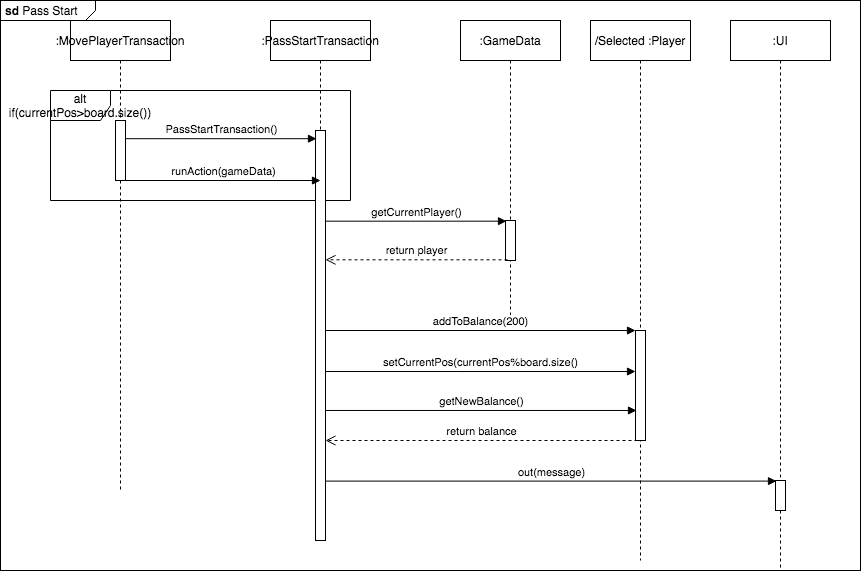

The diagram above was exported from draw.io. Its source (the exported page's mxGraphModel, read from the mxfile embedded in the PNG):
<mxGraphModel dx="786" dy="625" grid="1" gridSize="10" guides="1" tooltips="1" connect="1" arrows="1" fold="1" page="1" pageScale="1" pageWidth="850" pageHeight="1100" math="0" shadow="0">
  <root>
    <mxCell id="0" />
    <mxCell id="1" parent="0" />
    <mxCell id="ZUu2HCeIblPyr1zpGJFR-24" value="&lt;p style=&quot;margin: 0px ; margin-top: 4px ; margin-left: 5px ; text-align: left&quot;&gt;&lt;b&gt;sd&lt;/b&gt;&amp;nbsp;Pass Start&lt;/p&gt;" style="html=1;shape=mxgraph.sysml.package;overflow=fill;labelX=95;align=left;spacingLeft=5;verticalAlign=top;spacingTop=-3;" parent="1" vertex="1">
      <mxGeometry width="860" height="570" as="geometry" />
    </mxCell>
    <mxCell id="ZUu2HCeIblPyr1zpGJFR-2" value=":MovePlayerTransaction" style="shape=umlLifeline;perimeter=lifelinePerimeter;whiteSpace=wrap;html=1;container=1;collapsible=0;recursiveResize=0;outlineConnect=0;" parent="1" vertex="1">
      <mxGeometry x="70" y="20" width="100" height="470" as="geometry" />
    </mxCell>
    <mxCell id="ZUu2HCeIblPyr1zpGJFR-8" value="" style="html=1;points=[];perimeter=orthogonalPerimeter;" parent="ZUu2HCeIblPyr1zpGJFR-2" vertex="1">
      <mxGeometry x="45" y="100" width="10" height="60" as="geometry" />
    </mxCell>
    <mxCell id="ZUu2HCeIblPyr1zpGJFR-3" value="alt&lt;br&gt;if(currentPos&amp;gt;board.size())" style="shape=umlFrame;whiteSpace=wrap;html=1;" parent="1" vertex="1">
      <mxGeometry x="50" y="90" width="300" height="110" as="geometry" />
    </mxCell>
    <mxCell id="ZUu2HCeIblPyr1zpGJFR-4" value=":PassStartTransaction" style="shape=umlLifeline;perimeter=lifelinePerimeter;whiteSpace=wrap;html=1;container=1;collapsible=0;recursiveResize=0;outlineConnect=0;" parent="1" vertex="1">
      <mxGeometry x="270" y="20" width="100" height="520" as="geometry" />
    </mxCell>
    <mxCell id="ZUu2HCeIblPyr1zpGJFR-7" value="" style="html=1;points=[];perimeter=orthogonalPerimeter;" parent="ZUu2HCeIblPyr1zpGJFR-4" vertex="1">
      <mxGeometry x="45" y="110" width="10" height="410" as="geometry" />
    </mxCell>
    <mxCell id="ZUu2HCeIblPyr1zpGJFR-5" value="PassStartTransaction()" style="html=1;verticalAlign=bottom;endArrow=block;entryX=0.1;entryY=0.02;entryDx=0;entryDy=0;entryPerimeter=0;" parent="1" source="ZUu2HCeIblPyr1zpGJFR-8" target="ZUu2HCeIblPyr1zpGJFR-7" edge="1">
      <mxGeometry width="80" relative="1" as="geometry">
        <mxPoint x="170" y="110" as="sourcePoint" />
        <mxPoint x="250" y="110" as="targetPoint" />
      </mxGeometry>
    </mxCell>
    <mxCell id="ZUu2HCeIblPyr1zpGJFR-6" value="runAction(gameData)" style="html=1;verticalAlign=bottom;endArrow=block;entryX=0.5;entryY=0.122;entryDx=0;entryDy=0;entryPerimeter=0;" parent="1" source="ZUu2HCeIblPyr1zpGJFR-8" target="ZUu2HCeIblPyr1zpGJFR-7" edge="1">
      <mxGeometry width="80" relative="1" as="geometry">
        <mxPoint x="170" y="150" as="sourcePoint" />
        <mxPoint x="250" y="150" as="targetPoint" />
      </mxGeometry>
    </mxCell>
    <mxCell id="ZUu2HCeIblPyr1zpGJFR-10" value=":GameData" style="shape=umlLifeline;perimeter=lifelinePerimeter;whiteSpace=wrap;html=1;container=1;collapsible=0;recursiveResize=0;outlineConnect=0;" parent="1" vertex="1">
      <mxGeometry x="460" y="20" width="100" height="300" as="geometry" />
    </mxCell>
    <mxCell id="ZUu2HCeIblPyr1zpGJFR-11" value="" style="html=1;points=[];perimeter=orthogonalPerimeter;" parent="ZUu2HCeIblPyr1zpGJFR-10" vertex="1">
      <mxGeometry x="45" y="200" width="10" height="40" as="geometry" />
    </mxCell>
    <mxCell id="ZUu2HCeIblPyr1zpGJFR-12" value="getCurrentPlayer()" style="html=1;verticalAlign=bottom;endArrow=block;entryX=0.1;entryY=0.017;entryDx=0;entryDy=0;entryPerimeter=0;" parent="1" source="ZUu2HCeIblPyr1zpGJFR-7" target="ZUu2HCeIblPyr1zpGJFR-11" edge="1">
      <mxGeometry width="80" relative="1" as="geometry">
        <mxPoint x="400" y="230" as="sourcePoint" />
        <mxPoint x="480" y="230" as="targetPoint" />
      </mxGeometry>
    </mxCell>
    <mxCell id="ZUu2HCeIblPyr1zpGJFR-13" value="return player" style="html=1;verticalAlign=bottom;endArrow=open;dashed=1;endSize=8;exitX=0.2;exitY=0.983;exitDx=0;exitDy=0;exitPerimeter=0;" parent="1" source="ZUu2HCeIblPyr1zpGJFR-11" target="ZUu2HCeIblPyr1zpGJFR-7" edge="1">
      <mxGeometry relative="1" as="geometry">
        <mxPoint x="480" y="280" as="sourcePoint" />
        <mxPoint x="400" y="280" as="targetPoint" />
      </mxGeometry>
    </mxCell>
    <mxCell id="ZUu2HCeIblPyr1zpGJFR-14" value="/Selected :Player" style="shape=umlLifeline;perimeter=lifelinePerimeter;whiteSpace=wrap;html=1;container=1;collapsible=0;recursiveResize=0;outlineConnect=0;" parent="1" vertex="1">
      <mxGeometry x="590" y="20" width="100" height="540" as="geometry" />
    </mxCell>
    <mxCell id="ZUu2HCeIblPyr1zpGJFR-15" value="" style="html=1;points=[];perimeter=orthogonalPerimeter;" parent="ZUu2HCeIblPyr1zpGJFR-14" vertex="1">
      <mxGeometry x="45" y="310" width="10" height="110" as="geometry" />
    </mxCell>
    <mxCell id="ZUu2HCeIblPyr1zpGJFR-16" value="addToBalance(200)" style="html=1;verticalAlign=bottom;endArrow=block;entryX=0;entryY=0;entryDx=0;entryDy=0;entryPerimeter=0;" parent="1" source="ZUu2HCeIblPyr1zpGJFR-7" target="ZUu2HCeIblPyr1zpGJFR-15" edge="1">
      <mxGeometry width="80" relative="1" as="geometry">
        <mxPoint x="380" y="340" as="sourcePoint" />
        <mxPoint x="460" y="340" as="targetPoint" />
      </mxGeometry>
    </mxCell>
    <mxCell id="ZUu2HCeIblPyr1zpGJFR-17" value="setCurrentPos(currentPos%board.size()" style="html=1;verticalAlign=bottom;endArrow=block;entryX=0;entryY=0.373;entryDx=0;entryDy=0;entryPerimeter=0;" parent="1" source="ZUu2HCeIblPyr1zpGJFR-7" target="ZUu2HCeIblPyr1zpGJFR-15" edge="1">
      <mxGeometry width="80" relative="1" as="geometry">
        <mxPoint x="390" y="370" as="sourcePoint" />
        <mxPoint x="470" y="370" as="targetPoint" />
      </mxGeometry>
    </mxCell>
    <mxCell id="ZUu2HCeIblPyr1zpGJFR-18" value="getNewBalance()" style="html=1;verticalAlign=bottom;endArrow=block;entryX=0.1;entryY=0.727;entryDx=0;entryDy=0;entryPerimeter=0;" parent="1" source="ZUu2HCeIblPyr1zpGJFR-7" target="ZUu2HCeIblPyr1zpGJFR-15" edge="1">
      <mxGeometry width="80" relative="1" as="geometry">
        <mxPoint x="380" y="400" as="sourcePoint" />
        <mxPoint x="460" y="400" as="targetPoint" />
      </mxGeometry>
    </mxCell>
    <mxCell id="ZUu2HCeIblPyr1zpGJFR-19" value="return balance" style="html=1;verticalAlign=bottom;endArrow=open;dashed=1;endSize=8;exitX=0.2;exitY=1;exitDx=0;exitDy=0;exitPerimeter=0;" parent="1" source="ZUu2HCeIblPyr1zpGJFR-15" target="ZUu2HCeIblPyr1zpGJFR-7" edge="1">
      <mxGeometry relative="1" as="geometry">
        <mxPoint x="520" y="450" as="sourcePoint" />
        <mxPoint x="440" y="450" as="targetPoint" />
      </mxGeometry>
    </mxCell>
    <mxCell id="ZUu2HCeIblPyr1zpGJFR-20" value=":UI" style="shape=umlLifeline;perimeter=lifelinePerimeter;whiteSpace=wrap;html=1;container=1;collapsible=0;recursiveResize=0;outlineConnect=0;" parent="1" vertex="1">
      <mxGeometry x="730" y="20" width="100" height="550" as="geometry" />
    </mxCell>
    <mxCell id="ZUu2HCeIblPyr1zpGJFR-22" value="" style="html=1;points=[];perimeter=orthogonalPerimeter;" parent="ZUu2HCeIblPyr1zpGJFR-20" vertex="1">
      <mxGeometry x="45" y="460" width="10" height="30" as="geometry" />
    </mxCell>
    <mxCell id="ZUu2HCeIblPyr1zpGJFR-21" value="out(message)" style="html=1;verticalAlign=bottom;endArrow=block;entryX=0.1;entryY=0.02;entryDx=0;entryDy=0;entryPerimeter=0;" parent="1" source="ZUu2HCeIblPyr1zpGJFR-7" target="ZUu2HCeIblPyr1zpGJFR-22" edge="1">
      <mxGeometry width="80" relative="1" as="geometry">
        <mxPoint x="400" y="480" as="sourcePoint" />
        <mxPoint x="480" y="480" as="targetPoint" />
      </mxGeometry>
    </mxCell>
  </root>
</mxGraphModel>